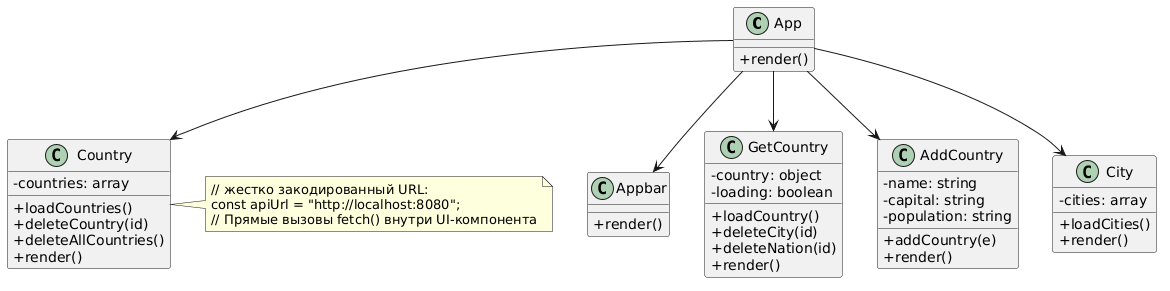

The diagram above was rendered by PlantUML. Its source (embedded in the PNG):
@startuml
skinparam classAttributeIconSize 0

class App {
  +render()
}

class Appbar {
  +render()
}

class Country {
  -countries: array
  +loadCountries()
  +deleteCountry(id)
  +deleteAllCountries()
  +render()
}

class GetCountry {
  -country: object
  -loading: boolean
  +loadCountry()
  +deleteCity(id)
  +deleteNation(id)
  +render()
}

class AddCountry {
  -name: string
  -capital: string
  -population: string
  +addCountry(e)
  +render()
}

class City {
  -cities: array
  +loadCities()
  +render()
}

App --> Appbar
App --> Country
App --> GetCountry
App --> AddCountry
App --> City

note right of Country
  // жестко закодированный URL:
  const apiUrl = "http://localhost:8080";
  // Прямые вызовы fetch() внутри UI-компонента
end note
@enduml